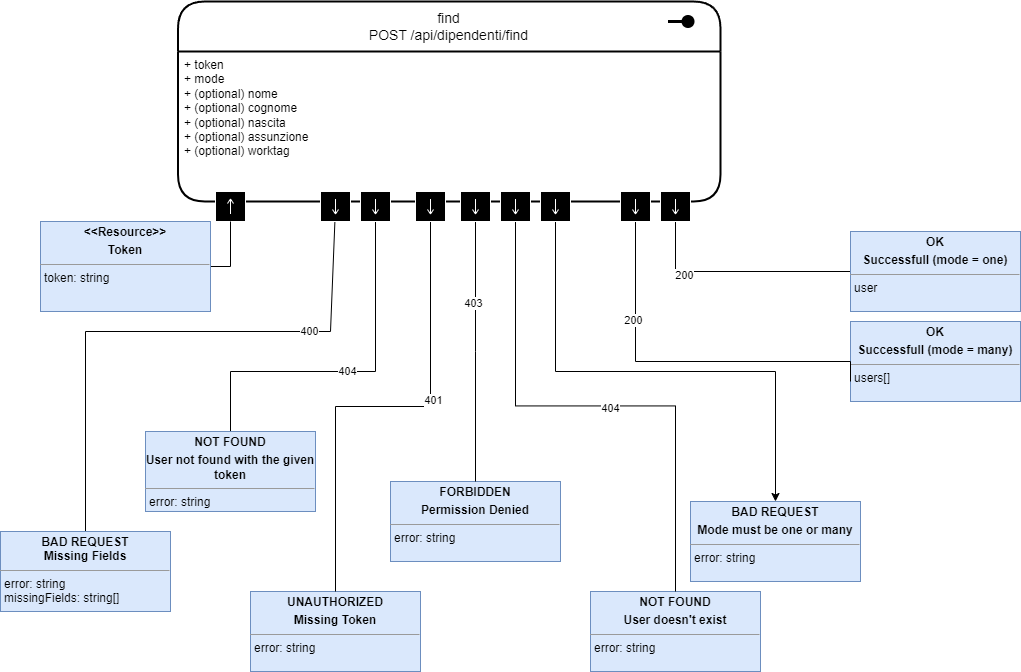

The diagram above was exported from draw.io. Its source (the exported page's mxGraphModel, read from the mxfile embedded in the PNG):
<mxGraphModel dx="1981" dy="607" grid="1" gridSize="10" guides="1" tooltips="1" connect="1" arrows="1" fold="1" page="1" pageScale="1" pageWidth="850" pageHeight="1100" math="0" shadow="0">
  <root>
    <mxCell id="0" />
    <mxCell id="1" parent="0" />
    <mxCell id="l5SOCGkV9htZ-qkYltsf-101" value="&lt;span style=&quot;background-color: initial;&quot;&gt;find&lt;br&gt;POST /api/dipendenti/find&lt;/span&gt;" style="swimlane;childLayout=stackLayout;horizontal=1;startSize=50;horizontalStack=0;rounded=1;fontSize=14;fontStyle=0;strokeWidth=2;resizeParent=0;resizeLast=1;shadow=0;dashed=0;align=center;arcSize=18;whiteSpace=wrap;html=1;" vertex="1" parent="1">
      <mxGeometry x="-322.5" y="2190" width="542.5" height="200" as="geometry" />
    </mxCell>
    <mxCell id="l5SOCGkV9htZ-qkYltsf-102" value="" style="endArrow=none;html=1;rounded=0;align=center;verticalAlign=top;endFill=0;labelBackgroundColor=none;endSize=13;startArrow=oval;startFill=1;sourcePerimeterSpacing=10;targetPerimeterSpacing=16;startSize=10;strokeWidth=3;" edge="1" parent="l5SOCGkV9htZ-qkYltsf-101">
      <mxGeometry relative="1" as="geometry">
        <mxPoint x="510" y="20" as="sourcePoint" />
        <mxPoint x="490" y="20" as="targetPoint" />
      </mxGeometry>
    </mxCell>
    <mxCell id="l5SOCGkV9htZ-qkYltsf-103" value="+ token&lt;br&gt;+ mode&lt;br&gt;+ (optional) nome&lt;br&gt;+ (optional) cognome&lt;br&gt;+ (optional) nascita&lt;br&gt;+ (optional) assunzione&lt;br&gt;+ (optional) worktag" style="align=left;strokeColor=none;fillColor=none;spacingLeft=4;fontSize=12;verticalAlign=top;resizable=0;rotatable=0;part=1;html=1;" vertex="1" parent="l5SOCGkV9htZ-qkYltsf-101">
      <mxGeometry y="50" width="542.5" height="150" as="geometry" />
    </mxCell>
    <mxCell id="l5SOCGkV9htZ-qkYltsf-104" value="" style="shape=mxgraph.uml25.inputPin;html=1;points=[[0,0.5],[1,0.5]];strokeColor=#ffffff;fillColor=#000000;rotation=90;" vertex="1" parent="1">
      <mxGeometry x="-285" y="2380" width="30" height="30" as="geometry" />
    </mxCell>
    <mxCell id="l5SOCGkV9htZ-qkYltsf-105" style="edgeStyle=orthogonalEdgeStyle;rounded=0;orthogonalLoop=1;jettySize=auto;html=1;exitX=1;exitY=0.5;exitDx=0;exitDy=0;entryX=1;entryY=0.5;entryDx=0;entryDy=0;endArrow=none;endFill=0;" edge="1" parent="1" source="l5SOCGkV9htZ-qkYltsf-106" target="l5SOCGkV9htZ-qkYltsf-104">
      <mxGeometry relative="1" as="geometry" />
    </mxCell>
    <mxCell id="l5SOCGkV9htZ-qkYltsf-106" value="&lt;p style=&quot;margin:0px;margin-top:4px;text-align:center;&quot;&gt;&lt;b&gt;&amp;lt;&amp;lt;Resource&amp;gt;&amp;gt;&lt;/b&gt;&lt;/p&gt;&lt;p style=&quot;margin:0px;margin-top:4px;text-align:center;&quot;&gt;&lt;b&gt;Token&lt;/b&gt;&lt;/p&gt;&lt;hr size=&quot;1&quot;&gt;&lt;p style=&quot;margin:0px;margin-left:4px;&quot;&gt;token: string&lt;/p&gt;&lt;p style=&quot;margin:0px;margin-left:4px;&quot;&gt;&lt;/p&gt;&lt;p style=&quot;margin:0px;margin-left:4px;&quot;&gt;&lt;/p&gt;&lt;p style=&quot;margin:0px;margin-left:4px;&quot;&gt;&lt;/p&gt;&lt;p style=&quot;margin:0px;margin-left:4px;&quot;&gt;&lt;/p&gt;" style="verticalAlign=top;align=left;overflow=fill;fontSize=12;fontFamily=Helvetica;html=1;whiteSpace=wrap;fillColor=#dae8fc;strokeColor=#6c8ebf;" vertex="1" parent="1">
      <mxGeometry x="-460" y="2410" width="170" height="90" as="geometry" />
    </mxCell>
    <mxCell id="l5SOCGkV9htZ-qkYltsf-107" style="edgeStyle=orthogonalEdgeStyle;rounded=0;orthogonalLoop=1;jettySize=auto;html=1;entryX=0.5;entryY=0;entryDx=0;entryDy=0;endArrow=none;endFill=0;" edge="1" parent="1" source="l5SOCGkV9htZ-qkYltsf-109" target="l5SOCGkV9htZ-qkYltsf-110">
      <mxGeometry relative="1" as="geometry">
        <Array as="points">
          <mxPoint x="-170" y="2520" />
          <mxPoint x="-415" y="2520" />
        </Array>
      </mxGeometry>
    </mxCell>
    <mxCell id="l5SOCGkV9htZ-qkYltsf-108" value="400" style="edgeLabel;html=1;align=center;verticalAlign=middle;resizable=0;points=[];" vertex="1" connectable="0" parent="l5SOCGkV9htZ-qkYltsf-107">
      <mxGeometry x="-0.5249" y="-1" relative="1" as="geometry">
        <mxPoint as="offset" />
      </mxGeometry>
    </mxCell>
    <mxCell id="l5SOCGkV9htZ-qkYltsf-109" value="" style="shape=mxgraph.uml25.inputPin;html=1;points=[[0,0.5],[1,0.5]];strokeColor=#ffffff;fillColor=#000000;rotation=270;" vertex="1" parent="1">
      <mxGeometry x="-180" y="2380" width="30" height="30" as="geometry" />
    </mxCell>
    <mxCell id="l5SOCGkV9htZ-qkYltsf-110" value="&lt;p style=&quot;margin:0px;margin-top:4px;text-align:center;&quot;&gt;&lt;b&gt;BAD REQUEST&lt;br&gt;Missing Fields&lt;/b&gt;&lt;/p&gt;&lt;hr size=&quot;1&quot;&gt;&lt;p style=&quot;margin:0px;margin-left:4px;&quot;&gt;error: string&lt;/p&gt;&lt;p style=&quot;margin:0px;margin-left:4px;&quot;&gt;missingFields: string[]&lt;/p&gt;&lt;p style=&quot;margin:0px;margin-left:4px;&quot;&gt;&lt;/p&gt;&lt;p style=&quot;margin:0px;margin-left:4px;&quot;&gt;&lt;/p&gt;&lt;p style=&quot;margin:0px;margin-left:4px;&quot;&gt;&lt;/p&gt;&lt;p style=&quot;margin:0px;margin-left:4px;&quot;&gt;&lt;/p&gt;" style="verticalAlign=top;align=left;overflow=fill;fontSize=12;fontFamily=Helvetica;html=1;whiteSpace=wrap;fillColor=#dae8fc;strokeColor=#6c8ebf;" vertex="1" parent="1">
      <mxGeometry x="-500" y="2720" width="170" height="80" as="geometry" />
    </mxCell>
    <mxCell id="l5SOCGkV9htZ-qkYltsf-111" style="edgeStyle=orthogonalEdgeStyle;rounded=0;orthogonalLoop=1;jettySize=auto;html=1;entryX=0;entryY=0.5;entryDx=0;entryDy=0;endArrow=none;endFill=0;" edge="1" parent="1" source="l5SOCGkV9htZ-qkYltsf-113" target="l5SOCGkV9htZ-qkYltsf-114">
      <mxGeometry relative="1" as="geometry">
        <Array as="points">
          <mxPoint x="175" y="2460" />
        </Array>
      </mxGeometry>
    </mxCell>
    <mxCell id="l5SOCGkV9htZ-qkYltsf-112" value="200" style="edgeLabel;html=1;align=center;verticalAlign=middle;resizable=0;points=[];" vertex="1" connectable="0" parent="l5SOCGkV9htZ-qkYltsf-111">
      <mxGeometry x="-0.4743" y="-3" relative="1" as="geometry">
        <mxPoint as="offset" />
      </mxGeometry>
    </mxCell>
    <mxCell id="l5SOCGkV9htZ-qkYltsf-113" value="" style="shape=mxgraph.uml25.inputPin;html=1;points=[[0,0.5],[1,0.5]];strokeColor=#ffffff;fillColor=#000000;rotation=270;" vertex="1" parent="1">
      <mxGeometry x="160" y="2380" width="30" height="30" as="geometry" />
    </mxCell>
    <mxCell id="l5SOCGkV9htZ-qkYltsf-114" value="&lt;p style=&quot;margin:0px;margin-top:4px;text-align:center;&quot;&gt;&lt;b&gt;OK&lt;/b&gt;&lt;/p&gt;&lt;p style=&quot;margin:0px;margin-top:4px;text-align:center;&quot;&gt;&lt;b&gt;Successfull (mode = one)&lt;/b&gt;&lt;/p&gt;&lt;hr size=&quot;1&quot;&gt;&lt;p style=&quot;margin:0px;margin-left:4px;&quot;&gt;user&lt;/p&gt;&lt;p style=&quot;margin:0px;margin-left:4px;&quot;&gt;&lt;/p&gt;&lt;p style=&quot;margin:0px;margin-left:4px;&quot;&gt;&lt;/p&gt;&lt;p style=&quot;margin:0px;margin-left:4px;&quot;&gt;&lt;/p&gt;&lt;p style=&quot;margin:0px;margin-left:4px;&quot;&gt;&lt;/p&gt;" style="verticalAlign=top;align=left;overflow=fill;fontSize=12;fontFamily=Helvetica;html=1;whiteSpace=wrap;fillColor=#dae8fc;strokeColor=#6c8ebf;" vertex="1" parent="1">
      <mxGeometry x="350" y="2420" width="170" height="80" as="geometry" />
    </mxCell>
    <mxCell id="l5SOCGkV9htZ-qkYltsf-115" value="&lt;p style=&quot;margin:0px;margin-top:4px;text-align:center;&quot;&gt;&lt;b&gt;UNAUTHORIZED&lt;/b&gt;&lt;/p&gt;&lt;p style=&quot;margin:0px;margin-top:4px;text-align:center;&quot;&gt;&lt;b&gt;Missing Token&lt;/b&gt;&lt;/p&gt;&lt;hr size=&quot;1&quot;&gt;&lt;p style=&quot;margin:0px;margin-left:4px;&quot;&gt;error: string&lt;/p&gt;&lt;p style=&quot;margin:0px;margin-left:4px;&quot;&gt;&lt;br&gt;&lt;/p&gt;&lt;p style=&quot;margin:0px;margin-left:4px;&quot;&gt;&lt;/p&gt;&lt;p style=&quot;margin:0px;margin-left:4px;&quot;&gt;&lt;/p&gt;&lt;p style=&quot;margin:0px;margin-left:4px;&quot;&gt;&lt;/p&gt;&lt;p style=&quot;margin:0px;margin-left:4px;&quot;&gt;&lt;/p&gt;" style="verticalAlign=top;align=left;overflow=fill;fontSize=12;fontFamily=Helvetica;html=1;whiteSpace=wrap;fillColor=#dae8fc;strokeColor=#6c8ebf;" vertex="1" parent="1">
      <mxGeometry x="-250" y="2780" width="170" height="80" as="geometry" />
    </mxCell>
    <mxCell id="l5SOCGkV9htZ-qkYltsf-116" style="edgeStyle=orthogonalEdgeStyle;rounded=0;orthogonalLoop=1;jettySize=auto;html=1;exitX=0;exitY=0.5;exitDx=0;exitDy=0;entryX=0.5;entryY=0;entryDx=0;entryDy=0;endArrow=none;endFill=0;" edge="1" parent="1" source="l5SOCGkV9htZ-qkYltsf-118" target="l5SOCGkV9htZ-qkYltsf-115">
      <mxGeometry relative="1" as="geometry" />
    </mxCell>
    <mxCell id="l5SOCGkV9htZ-qkYltsf-117" value="401" style="edgeLabel;html=1;align=center;verticalAlign=middle;resizable=0;points=[];" vertex="1" connectable="0" parent="l5SOCGkV9htZ-qkYltsf-116">
      <mxGeometry x="-0.2324" y="2" relative="1" as="geometry">
        <mxPoint as="offset" />
      </mxGeometry>
    </mxCell>
    <mxCell id="l5SOCGkV9htZ-qkYltsf-118" value="" style="shape=mxgraph.uml25.inputPin;html=1;points=[[0,0.5],[1,0.5]];strokeColor=#ffffff;fillColor=#000000;rotation=270;" vertex="1" parent="1">
      <mxGeometry x="-85" y="2380" width="30" height="30" as="geometry" />
    </mxCell>
    <mxCell id="l5SOCGkV9htZ-qkYltsf-119" value="&lt;p style=&quot;margin:0px;margin-top:4px;text-align:center;&quot;&gt;&lt;b&gt;FORBIDDEN&lt;/b&gt;&lt;/p&gt;&lt;p style=&quot;margin:0px;margin-top:4px;text-align:center;&quot;&gt;&lt;b&gt;Permission Denied&lt;/b&gt;&lt;/p&gt;&lt;hr size=&quot;1&quot;&gt;&lt;p style=&quot;margin:0px;margin-left:4px;&quot;&gt;error: string&lt;/p&gt;&lt;p style=&quot;margin:0px;margin-left:4px;&quot;&gt;&lt;br&gt;&lt;/p&gt;&lt;p style=&quot;margin:0px;margin-left:4px;&quot;&gt;&lt;/p&gt;&lt;p style=&quot;margin:0px;margin-left:4px;&quot;&gt;&lt;/p&gt;&lt;p style=&quot;margin:0px;margin-left:4px;&quot;&gt;&lt;/p&gt;&lt;p style=&quot;margin:0px;margin-left:4px;&quot;&gt;&lt;/p&gt;" style="verticalAlign=top;align=left;overflow=fill;fontSize=12;fontFamily=Helvetica;html=1;whiteSpace=wrap;fillColor=#dae8fc;strokeColor=#6c8ebf;" vertex="1" parent="1">
      <mxGeometry x="-110" y="2670" width="170" height="80" as="geometry" />
    </mxCell>
    <mxCell id="l5SOCGkV9htZ-qkYltsf-120" style="edgeStyle=elbowEdgeStyle;rounded=0;orthogonalLoop=1;jettySize=auto;html=1;entryX=0.5;entryY=0;entryDx=0;entryDy=0;endArrow=none;endFill=0;elbow=vertical;" edge="1" parent="1" source="l5SOCGkV9htZ-qkYltsf-122" target="l5SOCGkV9htZ-qkYltsf-119">
      <mxGeometry relative="1" as="geometry" />
    </mxCell>
    <mxCell id="l5SOCGkV9htZ-qkYltsf-121" value="403" style="edgeLabel;html=1;align=center;verticalAlign=middle;resizable=0;points=[];" vertex="1" connectable="0" parent="l5SOCGkV9htZ-qkYltsf-120">
      <mxGeometry x="-0.3747" y="-3" relative="1" as="geometry">
        <mxPoint as="offset" />
      </mxGeometry>
    </mxCell>
    <mxCell id="l5SOCGkV9htZ-qkYltsf-122" value="" style="shape=mxgraph.uml25.inputPin;html=1;points=[[0,0.5],[1,0.5]];strokeColor=#ffffff;fillColor=#000000;rotation=270;" vertex="1" parent="1">
      <mxGeometry x="-40" y="2380" width="30" height="30" as="geometry" />
    </mxCell>
    <mxCell id="l5SOCGkV9htZ-qkYltsf-123" value="&lt;p style=&quot;margin:0px;margin-top:4px;text-align:center;&quot;&gt;&lt;b&gt;NOT FOUND&lt;/b&gt;&lt;/p&gt;&lt;p style=&quot;margin:0px;margin-top:4px;text-align:center;&quot;&gt;&lt;b&gt;User doesn't exist&lt;/b&gt;&lt;/p&gt;&lt;hr size=&quot;1&quot;&gt;&lt;p style=&quot;margin:0px;margin-left:4px;&quot;&gt;error: string&lt;/p&gt;&lt;p style=&quot;margin:0px;margin-left:4px;&quot;&gt;&lt;br&gt;&lt;/p&gt;&lt;p style=&quot;margin:0px;margin-left:4px;&quot;&gt;&lt;/p&gt;&lt;p style=&quot;margin:0px;margin-left:4px;&quot;&gt;&lt;/p&gt;&lt;p style=&quot;margin:0px;margin-left:4px;&quot;&gt;&lt;/p&gt;&lt;p style=&quot;margin:0px;margin-left:4px;&quot;&gt;&lt;/p&gt;" style="verticalAlign=top;align=left;overflow=fill;fontSize=12;fontFamily=Helvetica;html=1;whiteSpace=wrap;fillColor=#dae8fc;strokeColor=#6c8ebf;" vertex="1" parent="1">
      <mxGeometry x="90" y="2780" width="170" height="80" as="geometry" />
    </mxCell>
    <mxCell id="l5SOCGkV9htZ-qkYltsf-124" style="edgeStyle=elbowEdgeStyle;rounded=0;orthogonalLoop=1;jettySize=auto;html=1;entryX=0.5;entryY=0;entryDx=0;entryDy=0;elbow=vertical;endArrow=none;endFill=0;" edge="1" parent="1" source="l5SOCGkV9htZ-qkYltsf-126" target="l5SOCGkV9htZ-qkYltsf-123">
      <mxGeometry relative="1" as="geometry" />
    </mxCell>
    <mxCell id="l5SOCGkV9htZ-qkYltsf-125" value="404" style="edgeLabel;html=1;align=center;verticalAlign=middle;resizable=0;points=[];" vertex="1" connectable="0" parent="l5SOCGkV9htZ-qkYltsf-124">
      <mxGeometry x="0.0537" y="-2" relative="1" as="geometry">
        <mxPoint as="offset" />
      </mxGeometry>
    </mxCell>
    <mxCell id="l5SOCGkV9htZ-qkYltsf-126" value="" style="shape=mxgraph.uml25.inputPin;html=1;points=[[0,0.5],[1,0.5]];strokeColor=#ffffff;fillColor=#000000;rotation=270;" vertex="1" parent="1">
      <mxGeometry y="2380" width="30" height="30" as="geometry" />
    </mxCell>
    <mxCell id="l5SOCGkV9htZ-qkYltsf-127" value="404" style="edgeStyle=orthogonalEdgeStyle;rounded=0;orthogonalLoop=1;jettySize=auto;html=1;entryX=0;entryY=0.5;entryDx=0;entryDy=0;endArrow=none;endFill=0;" edge="1" parent="1" source="l5SOCGkV9htZ-qkYltsf-128" target="l5SOCGkV9htZ-qkYltsf-129">
      <mxGeometry relative="1" as="geometry">
        <mxPoint x="-120" y="2410" as="targetPoint" />
        <Array as="points">
          <mxPoint x="-270" y="2560" />
          <mxPoint x="-125" y="2560" />
        </Array>
      </mxGeometry>
    </mxCell>
    <mxCell id="l5SOCGkV9htZ-qkYltsf-128" value="&lt;p style=&quot;margin:0px;margin-top:4px;text-align:center;&quot;&gt;&lt;b&gt;NOT FOUND&lt;/b&gt;&lt;/p&gt;&lt;p style=&quot;margin:0px;margin-top:4px;text-align:center;&quot;&gt;&lt;b&gt;User not found with the given token&lt;/b&gt;&lt;/p&gt;&lt;hr size=&quot;1&quot;&gt;&lt;p style=&quot;margin:0px;margin-left:4px;&quot;&gt;error: string&lt;/p&gt;&lt;p style=&quot;margin:0px;margin-left:4px;&quot;&gt;missingFields: string[]&lt;/p&gt;&lt;p style=&quot;margin:0px;margin-left:4px;&quot;&gt;&lt;/p&gt;&lt;p style=&quot;margin:0px;margin-left:4px;&quot;&gt;&lt;/p&gt;&lt;p style=&quot;margin:0px;margin-left:4px;&quot;&gt;&lt;/p&gt;&lt;p style=&quot;margin:0px;margin-left:4px;&quot;&gt;&lt;/p&gt;" style="verticalAlign=top;align=left;overflow=fill;fontSize=12;fontFamily=Helvetica;html=1;whiteSpace=wrap;fillColor=#dae8fc;strokeColor=#6c8ebf;" vertex="1" parent="1">
      <mxGeometry x="-355" y="2620" width="170" height="80" as="geometry" />
    </mxCell>
    <mxCell id="l5SOCGkV9htZ-qkYltsf-129" value="" style="shape=mxgraph.uml25.inputPin;html=1;points=[[0,0.5],[1,0.5]];strokeColor=#ffffff;fillColor=#000000;rotation=270;" vertex="1" parent="1">
      <mxGeometry x="-140" y="2380" width="30" height="30" as="geometry" />
    </mxCell>
    <mxCell id="l5SOCGkV9htZ-qkYltsf-130" value="&lt;p style=&quot;margin:0px;margin-top:4px;text-align:center;&quot;&gt;&lt;b style=&quot;background-color: initial;&quot;&gt;BAD REQUEST&lt;/b&gt;&lt;/p&gt;&lt;p style=&quot;margin:0px;margin-top:4px;text-align:center;&quot;&gt;&lt;b&gt;Mode must be one or many&lt;/b&gt;&lt;/p&gt;&lt;hr size=&quot;1&quot;&gt;&lt;p style=&quot;margin:0px;margin-left:4px;&quot;&gt;error: string&lt;/p&gt;&lt;p style=&quot;margin:0px;margin-left:4px;&quot;&gt;&lt;br&gt;&lt;/p&gt;&lt;p style=&quot;margin:0px;margin-left:4px;&quot;&gt;&lt;/p&gt;&lt;p style=&quot;margin:0px;margin-left:4px;&quot;&gt;&lt;/p&gt;&lt;p style=&quot;margin:0px;margin-left:4px;&quot;&gt;&lt;/p&gt;&lt;p style=&quot;margin:0px;margin-left:4px;&quot;&gt;&lt;/p&gt;" style="verticalAlign=top;align=left;overflow=fill;fontSize=12;fontFamily=Helvetica;html=1;whiteSpace=wrap;fillColor=#dae8fc;strokeColor=#6c8ebf;" vertex="1" parent="1">
      <mxGeometry x="190" y="2690" width="170" height="80" as="geometry" />
    </mxCell>
    <mxCell id="l5SOCGkV9htZ-qkYltsf-131" style="edgeStyle=elbowEdgeStyle;rounded=0;orthogonalLoop=1;jettySize=auto;html=1;elbow=vertical;" edge="1" parent="1" source="l5SOCGkV9htZ-qkYltsf-132" target="l5SOCGkV9htZ-qkYltsf-130">
      <mxGeometry relative="1" as="geometry">
        <Array as="points">
          <mxPoint x="140" y="2560" />
        </Array>
      </mxGeometry>
    </mxCell>
    <mxCell id="l5SOCGkV9htZ-qkYltsf-132" value="" style="shape=mxgraph.uml25.inputPin;html=1;points=[[0,0.5],[1,0.5]];strokeColor=#ffffff;fillColor=#000000;rotation=270;" vertex="1" parent="1">
      <mxGeometry x="40" y="2380" width="30" height="30" as="geometry" />
    </mxCell>
    <mxCell id="l5SOCGkV9htZ-qkYltsf-133" value="&lt;p style=&quot;margin:0px;margin-top:4px;text-align:center;&quot;&gt;&lt;b&gt;OK&lt;/b&gt;&lt;/p&gt;&lt;p style=&quot;margin:0px;margin-top:4px;text-align:center;&quot;&gt;&lt;b&gt;Successfull (mode = many)&lt;/b&gt;&lt;/p&gt;&lt;hr size=&quot;1&quot;&gt;&lt;p style=&quot;margin:0px;margin-left:4px;&quot;&gt;users[]&lt;/p&gt;&lt;p style=&quot;margin:0px;margin-left:4px;&quot;&gt;&lt;br&gt;&lt;/p&gt;&lt;p style=&quot;margin:0px;margin-left:4px;&quot;&gt;&lt;/p&gt;&lt;p style=&quot;margin:0px;margin-left:4px;&quot;&gt;&lt;/p&gt;&lt;p style=&quot;margin:0px;margin-left:4px;&quot;&gt;&lt;/p&gt;&lt;p style=&quot;margin:0px;margin-left:4px;&quot;&gt;&lt;/p&gt;" style="verticalAlign=top;align=left;overflow=fill;fontSize=12;fontFamily=Helvetica;html=1;whiteSpace=wrap;fillColor=#dae8fc;strokeColor=#6c8ebf;" vertex="1" parent="1">
      <mxGeometry x="350" y="2510" width="170" height="80" as="geometry" />
    </mxCell>
    <mxCell id="l5SOCGkV9htZ-qkYltsf-134" style="edgeStyle=orthogonalEdgeStyle;rounded=0;orthogonalLoop=1;jettySize=auto;html=1;entryX=0;entryY=0.5;entryDx=0;entryDy=0;endArrow=none;endFill=0;exitX=0;exitY=0.5;exitDx=0;exitDy=0;" edge="1" parent="1" source="l5SOCGkV9htZ-qkYltsf-136">
      <mxGeometry relative="1" as="geometry">
        <Array as="points">
          <mxPoint x="135" y="2550" />
          <mxPoint x="350" y="2550" />
        </Array>
        <mxPoint x="135" y="2430" as="sourcePoint" />
        <mxPoint x="350" y="2570" as="targetPoint" />
      </mxGeometry>
    </mxCell>
    <mxCell id="l5SOCGkV9htZ-qkYltsf-135" value="200" style="edgeLabel;html=1;align=center;verticalAlign=middle;resizable=0;points=[];" vertex="1" connectable="0" parent="l5SOCGkV9htZ-qkYltsf-134">
      <mxGeometry x="-0.4743" y="-3" relative="1" as="geometry">
        <mxPoint as="offset" />
      </mxGeometry>
    </mxCell>
    <mxCell id="l5SOCGkV9htZ-qkYltsf-136" value="" style="shape=mxgraph.uml25.inputPin;html=1;points=[[0,0.5],[1,0.5]];strokeColor=#ffffff;fillColor=#000000;rotation=270;" vertex="1" parent="1">
      <mxGeometry x="120" y="2380" width="30" height="30" as="geometry" />
    </mxCell>
  </root>
</mxGraphModel>